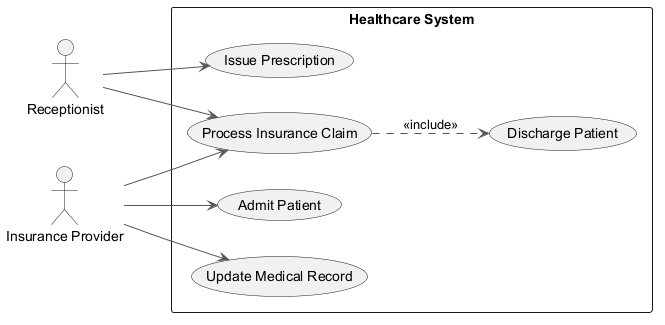

The diagram above was rendered by PlantUML. Its source (embedded in the PNG):
@startuml
skinparam monochrome true
skinparam ArrowColor #555555
left to right direction
actor "Receptionist" as Receptionist
actor "Insurance Provider" as InsuranceProvider
rectangle "Healthcare System" {
  usecase "Update Medical Record" as UC_UpdateMedicalRecord
  usecase "Process Insurance Claim" as UC_ProcessInsuranceClaim
  usecase "Discharge Patient" as UC_DischargePatient
  usecase "Admit Patient" as UC_AdmitPatient
  usecase "Issue Prescription" as UC_IssuePrescription
}
Receptionist --> UC_IssuePrescription
Receptionist --> UC_ProcessInsuranceClaim
InsuranceProvider --> UC_ProcessInsuranceClaim
InsuranceProvider --> UC_UpdateMedicalRecord
InsuranceProvider --> UC_AdmitPatient
UC_ProcessInsuranceClaim ..> UC_DischargePatient : <<include>>
@enduml